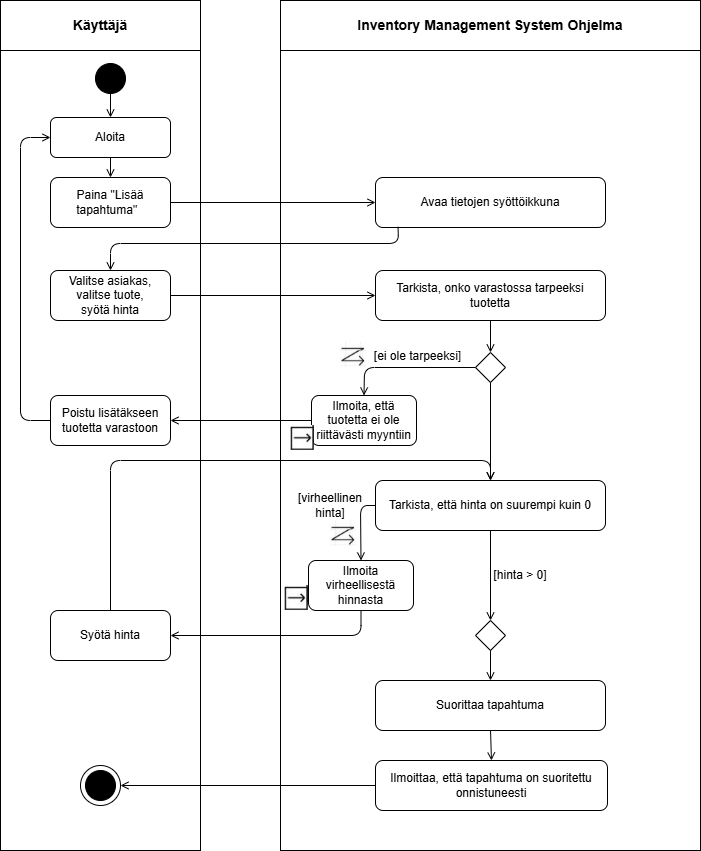

The diagram above was exported from draw.io. Its source (the exported page's mxGraphModel, read from the mxfile embedded in the PNG):
<mxGraphModel dx="1428" dy="743" grid="1" gridSize="10" guides="1" tooltips="1" connect="1" arrows="1" fold="1" page="1" pageScale="1" pageWidth="1100" pageHeight="850" math="0" shadow="0">
  <root>
    <mxCell id="0" />
    <mxCell id="1" parent="0" />
    <mxCell id="x7Hc1VbWaHrHdKHrWtRh-12" value="" style="rounded=0;whiteSpace=wrap;html=1;" parent="1" vertex="1">
      <mxGeometry x="130" y="30" width="200" height="850" as="geometry" />
    </mxCell>
    <mxCell id="x7Hc1VbWaHrHdKHrWtRh-13" value="" style="rounded=0;whiteSpace=wrap;html=1;" parent="1" vertex="1">
      <mxGeometry x="410" y="30" width="420" height="850" as="geometry" />
    </mxCell>
    <mxCell id="x7Hc1VbWaHrHdKHrWtRh-14" value="&lt;b&gt;&lt;font style=&quot;font-size: 14px;&quot;&gt;Käyttäjä&lt;/font&gt;&lt;/b&gt;" style="rounded=0;whiteSpace=wrap;html=1;" parent="1" vertex="1">
      <mxGeometry x="130" y="30" width="200" height="50" as="geometry" />
    </mxCell>
    <mxCell id="x7Hc1VbWaHrHdKHrWtRh-15" value="&lt;b&gt;&lt;font style=&quot;font-size: 14px;&quot;&gt;Inventory Management System Ohjelma&lt;/font&gt;&lt;/b&gt;" style="rounded=0;whiteSpace=wrap;html=1;" parent="1" vertex="1">
      <mxGeometry x="410" y="30" width="420" height="50" as="geometry" />
    </mxCell>
    <mxCell id="x7Hc1VbWaHrHdKHrWtRh-16" value="" style="ellipse;whiteSpace=wrap;html=1;aspect=fixed;fillColor=#000000;" parent="1" vertex="1">
      <mxGeometry x="225" y="93" width="30" height="30" as="geometry" />
    </mxCell>
    <mxCell id="x7Hc1VbWaHrHdKHrWtRh-17" value="Aloita" style="rounded=1;whiteSpace=wrap;html=1;" parent="1" vertex="1">
      <mxGeometry x="180" y="147" width="120" height="40" as="geometry" />
    </mxCell>
    <mxCell id="x7Hc1VbWaHrHdKHrWtRh-18" value="Paina &quot;Lisää tapahtuma&quot;&amp;nbsp;&amp;nbsp;" style="rounded=1;whiteSpace=wrap;html=1;" parent="1" vertex="1">
      <mxGeometry x="180" y="207" width="120" height="50" as="geometry" />
    </mxCell>
    <mxCell id="x7Hc1VbWaHrHdKHrWtRh-19" value="Avaa tietojen syöttöikkuna" style="rounded=1;whiteSpace=wrap;html=1;" parent="1" vertex="1">
      <mxGeometry x="505" y="207" width="230" height="50" as="geometry" />
    </mxCell>
    <mxCell id="x7Hc1VbWaHrHdKHrWtRh-20" value="Valitse asiakas,&lt;div&gt;&lt;div&gt;valitse tuote,&lt;/div&gt;&lt;/div&gt;&lt;div&gt;syötä hinta&lt;/div&gt;" style="rounded=1;whiteSpace=wrap;html=1;" parent="1" vertex="1">
      <mxGeometry x="180" y="300" width="120" height="50" as="geometry" />
    </mxCell>
    <mxCell id="x7Hc1VbWaHrHdKHrWtRh-21" value="Tarkista, onko varastossa tarpeeksi tuotetta" style="rounded=1;whiteSpace=wrap;html=1;" parent="1" vertex="1">
      <mxGeometry x="505" y="300" width="230" height="50" as="geometry" />
    </mxCell>
    <mxCell id="x7Hc1VbWaHrHdKHrWtRh-22" value="" style="rhombus;whiteSpace=wrap;html=1;" parent="1" vertex="1">
      <mxGeometry x="605" y="382" width="30" height="30" as="geometry" />
    </mxCell>
    <mxCell id="x7Hc1VbWaHrHdKHrWtRh-23" value="Ilmoita, että tuotetta ei ole riittävästi myyntiin" style="rounded=1;whiteSpace=wrap;html=1;" parent="1" vertex="1">
      <mxGeometry x="441" y="425" width="105" height="50" as="geometry" />
    </mxCell>
    <mxCell id="x7Hc1VbWaHrHdKHrWtRh-27" value="Tarkista, että hinta on suurempi kuin 0" style="rounded=1;whiteSpace=wrap;html=1;" parent="1" vertex="1">
      <mxGeometry x="505" y="510" width="230" height="50" as="geometry" />
    </mxCell>
    <mxCell id="HhMEZjQUa5C76geWgN-0-15" style="edgeStyle=orthogonalEdgeStyle;rounded=1;orthogonalLoop=1;jettySize=auto;html=1;exitX=0.5;exitY=1;exitDx=0;exitDy=0;entryX=1;entryY=0.5;entryDx=0;entryDy=0;curved=0;endArrow=open;endFill=0;" edge="1" parent="1" source="x7Hc1VbWaHrHdKHrWtRh-28" target="x7Hc1VbWaHrHdKHrWtRh-29">
      <mxGeometry relative="1" as="geometry" />
    </mxCell>
    <mxCell id="x7Hc1VbWaHrHdKHrWtRh-28" value="Ilmoita virheellisestä hinnasta" style="rounded=1;whiteSpace=wrap;html=1;" parent="1" vertex="1">
      <mxGeometry x="438" y="590" width="105" height="50" as="geometry" />
    </mxCell>
    <mxCell id="HhMEZjQUa5C76geWgN-0-8" style="edgeStyle=orthogonalEdgeStyle;rounded=1;orthogonalLoop=1;jettySize=auto;html=1;exitX=0.5;exitY=0;exitDx=0;exitDy=0;entryX=0.5;entryY=0;entryDx=0;entryDy=0;curved=0;endArrow=open;endFill=0;" parent="1" source="x7Hc1VbWaHrHdKHrWtRh-29" target="x7Hc1VbWaHrHdKHrWtRh-27" edge="1">
      <mxGeometry relative="1" as="geometry">
        <Array as="points">
          <mxPoint x="240" y="490" />
          <mxPoint x="620" y="490" />
        </Array>
      </mxGeometry>
    </mxCell>
    <mxCell id="x7Hc1VbWaHrHdKHrWtRh-29" value="&lt;div&gt;Syötä hinta&lt;/div&gt;" style="rounded=1;whiteSpace=wrap;html=1;" parent="1" vertex="1">
      <mxGeometry x="180" y="640" width="120" height="50" as="geometry" />
    </mxCell>
    <mxCell id="x7Hc1VbWaHrHdKHrWtRh-30" value="" style="rhombus;whiteSpace=wrap;html=1;" parent="1" vertex="1">
      <mxGeometry x="605" y="650" width="30" height="30" as="geometry" />
    </mxCell>
    <mxCell id="x7Hc1VbWaHrHdKHrWtRh-31" value="Suorittaa tapahtuma" style="rounded=1;whiteSpace=wrap;html=1;" parent="1" vertex="1">
      <mxGeometry x="505" y="710" width="230" height="50" as="geometry" />
    </mxCell>
    <mxCell id="x7Hc1VbWaHrHdKHrWtRh-32" value="Ilmoittaa, että tapahtuma on suoritettu onnistuneesti" style="rounded=1;whiteSpace=wrap;html=1;" parent="1" vertex="1">
      <mxGeometry x="505" y="790" width="232" height="50" as="geometry" />
    </mxCell>
    <mxCell id="x7Hc1VbWaHrHdKHrWtRh-36" value="" style="ellipse;whiteSpace=wrap;html=1;aspect=fixed;" parent="1" vertex="1">
      <mxGeometry x="210" y="795" width="40" height="40" as="geometry" />
    </mxCell>
    <mxCell id="x7Hc1VbWaHrHdKHrWtRh-37" value="" style="ellipse;whiteSpace=wrap;html=1;aspect=fixed;fillColor=#000000;" parent="1" vertex="1">
      <mxGeometry x="215" y="800" width="30" height="30" as="geometry" />
    </mxCell>
    <mxCell id="x7Hc1VbWaHrHdKHrWtRh-38" value="" style="endArrow=open;html=1;rounded=0;exitX=0.5;exitY=1;exitDx=0;exitDy=0;endFill=0;" parent="1" source="x7Hc1VbWaHrHdKHrWtRh-16" target="x7Hc1VbWaHrHdKHrWtRh-17" edge="1">
      <mxGeometry width="50" height="50" relative="1" as="geometry">
        <mxPoint x="30" y="233" as="sourcePoint" />
        <mxPoint x="80" y="183" as="targetPoint" />
      </mxGeometry>
    </mxCell>
    <mxCell id="x7Hc1VbWaHrHdKHrWtRh-39" value="" style="endArrow=open;html=1;rounded=0;exitX=0.5;exitY=1;exitDx=0;exitDy=0;endFill=0;entryX=0.5;entryY=0;entryDx=0;entryDy=0;" parent="1" source="x7Hc1VbWaHrHdKHrWtRh-17" target="x7Hc1VbWaHrHdKHrWtRh-18" edge="1">
      <mxGeometry width="50" height="50" relative="1" as="geometry">
        <mxPoint x="250" y="133" as="sourcePoint" />
        <mxPoint x="250" y="153" as="targetPoint" />
      </mxGeometry>
    </mxCell>
    <mxCell id="x7Hc1VbWaHrHdKHrWtRh-40" value="" style="endArrow=open;html=1;rounded=0;exitX=1;exitY=0.5;exitDx=0;exitDy=0;endFill=0;entryX=0;entryY=0.5;entryDx=0;entryDy=0;" parent="1" source="x7Hc1VbWaHrHdKHrWtRh-18" target="x7Hc1VbWaHrHdKHrWtRh-19" edge="1">
      <mxGeometry width="50" height="50" relative="1" as="geometry">
        <mxPoint x="370" y="227" as="sourcePoint" />
        <mxPoint x="370" y="247" as="targetPoint" />
      </mxGeometry>
    </mxCell>
    <mxCell id="x7Hc1VbWaHrHdKHrWtRh-41" value="" style="endArrow=open;html=1;rounded=1;exitX=0.098;exitY=0.987;exitDx=0;exitDy=0;endFill=0;entryX=0.5;entryY=0;entryDx=0;entryDy=0;exitPerimeter=0;curved=0;" parent="1" source="x7Hc1VbWaHrHdKHrWtRh-19" target="x7Hc1VbWaHrHdKHrWtRh-20" edge="1">
      <mxGeometry width="50" height="50" relative="1" as="geometry">
        <mxPoint x="310" y="238" as="sourcePoint" />
        <mxPoint x="515" y="238" as="targetPoint" />
        <Array as="points">
          <mxPoint x="528" y="273" />
          <mxPoint x="240" y="273" />
        </Array>
      </mxGeometry>
    </mxCell>
    <mxCell id="x7Hc1VbWaHrHdKHrWtRh-42" value="" style="endArrow=open;html=1;rounded=0;exitX=1;exitY=0.5;exitDx=0;exitDy=0;endFill=0;entryX=0;entryY=0.5;entryDx=0;entryDy=0;" parent="1" source="x7Hc1VbWaHrHdKHrWtRh-20" target="x7Hc1VbWaHrHdKHrWtRh-21" edge="1">
      <mxGeometry width="50" height="50" relative="1" as="geometry">
        <mxPoint x="310" y="245" as="sourcePoint" />
        <mxPoint x="515" y="245" as="targetPoint" />
      </mxGeometry>
    </mxCell>
    <mxCell id="x7Hc1VbWaHrHdKHrWtRh-43" value="" style="endArrow=open;html=1;rounded=0;exitX=0.5;exitY=1;exitDx=0;exitDy=0;endFill=0;entryX=0.5;entryY=0;entryDx=0;entryDy=0;" parent="1" source="x7Hc1VbWaHrHdKHrWtRh-21" target="x7Hc1VbWaHrHdKHrWtRh-22" edge="1">
      <mxGeometry width="50" height="50" relative="1" as="geometry">
        <mxPoint x="310" y="328" as="sourcePoint" />
        <mxPoint x="515" y="328" as="targetPoint" />
      </mxGeometry>
    </mxCell>
    <mxCell id="x7Hc1VbWaHrHdKHrWtRh-44" value="" style="endArrow=open;html=1;rounded=1;exitX=0;exitY=0.5;exitDx=0;exitDy=0;endFill=0;entryX=0.5;entryY=0;entryDx=0;entryDy=0;curved=0;" parent="1" source="x7Hc1VbWaHrHdKHrWtRh-22" target="x7Hc1VbWaHrHdKHrWtRh-23" edge="1">
      <mxGeometry width="50" height="50" relative="1" as="geometry">
        <mxPoint x="538" y="262" as="sourcePoint" />
        <mxPoint x="250" y="303" as="targetPoint" />
        <Array as="points">
          <mxPoint x="494" y="397" />
        </Array>
      </mxGeometry>
    </mxCell>
    <mxCell id="x7Hc1VbWaHrHdKHrWtRh-45" value="" style="endArrow=open;html=1;rounded=0;endFill=0;entryX=1;entryY=0.5;entryDx=0;entryDy=0;" parent="1" source="x7Hc1VbWaHrHdKHrWtRh-23" target="x7Hc1VbWaHrHdKHrWtRh-55" edge="1">
      <mxGeometry width="50" height="50" relative="1" as="geometry">
        <mxPoint x="310" y="429.13" as="sourcePoint" />
        <mxPoint x="250" y="450" as="targetPoint" />
      </mxGeometry>
    </mxCell>
    <mxCell id="x7Hc1VbWaHrHdKHrWtRh-46" value="" style="endArrow=open;html=1;rounded=0;exitX=0.5;exitY=1;exitDx=0;exitDy=0;endFill=0;entryX=0.5;entryY=0;entryDx=0;entryDy=0;" parent="1" source="x7Hc1VbWaHrHdKHrWtRh-22" target="x7Hc1VbWaHrHdKHrWtRh-27" edge="1">
      <mxGeometry width="50" height="50" relative="1" as="geometry">
        <mxPoint x="810" y="533" as="sourcePoint" />
        <mxPoint x="1015" y="533" as="targetPoint" />
      </mxGeometry>
    </mxCell>
    <mxCell id="x7Hc1VbWaHrHdKHrWtRh-47" value="" style="endArrow=open;html=1;rounded=1;exitX=0;exitY=0.5;exitDx=0;exitDy=0;endFill=0;entryX=0.5;entryY=0;entryDx=0;entryDy=0;curved=0;" parent="1" source="x7Hc1VbWaHrHdKHrWtRh-27" target="x7Hc1VbWaHrHdKHrWtRh-28" edge="1">
      <mxGeometry width="50" height="50" relative="1" as="geometry">
        <mxPoint x="615" y="395" as="sourcePoint" />
        <mxPoint x="503" y="445" as="targetPoint" />
        <Array as="points">
          <mxPoint x="490" y="535" />
        </Array>
      </mxGeometry>
    </mxCell>
    <mxCell id="x7Hc1VbWaHrHdKHrWtRh-49" value="" style="endArrow=open;html=1;rounded=0;exitX=0.5;exitY=1;exitDx=0;exitDy=0;endFill=0;entryX=0.5;entryY=0;entryDx=0;entryDy=0;" parent="1" source="x7Hc1VbWaHrHdKHrWtRh-27" target="x7Hc1VbWaHrHdKHrWtRh-30" edge="1">
      <mxGeometry width="50" height="50" relative="1" as="geometry">
        <mxPoint x="630" y="397" as="sourcePoint" />
        <mxPoint x="630" y="507" as="targetPoint" />
      </mxGeometry>
    </mxCell>
    <mxCell id="x7Hc1VbWaHrHdKHrWtRh-52" value="" style="endArrow=open;html=1;rounded=0;exitX=0.5;exitY=1;exitDx=0;exitDy=0;endFill=0;entryX=0.5;entryY=0;entryDx=0;entryDy=0;" parent="1" source="x7Hc1VbWaHrHdKHrWtRh-30" target="x7Hc1VbWaHrHdKHrWtRh-31" edge="1">
      <mxGeometry width="50" height="50" relative="1" as="geometry">
        <mxPoint x="630" y="413" as="sourcePoint" />
        <mxPoint x="630" y="523" as="targetPoint" />
      </mxGeometry>
    </mxCell>
    <mxCell id="x7Hc1VbWaHrHdKHrWtRh-53" value="" style="endArrow=open;html=1;rounded=0;exitX=0.5;exitY=1;exitDx=0;exitDy=0;endFill=0;entryX=0.5;entryY=0;entryDx=0;entryDy=0;" parent="1" source="x7Hc1VbWaHrHdKHrWtRh-31" target="x7Hc1VbWaHrHdKHrWtRh-32" edge="1">
      <mxGeometry width="50" height="50" relative="1" as="geometry">
        <mxPoint x="630" y="667" as="sourcePoint" />
        <mxPoint x="630" y="687" as="targetPoint" />
      </mxGeometry>
    </mxCell>
    <mxCell id="x7Hc1VbWaHrHdKHrWtRh-54" value="" style="endArrow=open;html=1;rounded=0;endFill=0;entryX=1;entryY=0.5;entryDx=0;entryDy=0;exitX=0;exitY=0.5;exitDx=0;exitDy=0;" parent="1" source="x7Hc1VbWaHrHdKHrWtRh-32" target="x7Hc1VbWaHrHdKHrWtRh-36" edge="1">
      <mxGeometry width="50" height="50" relative="1" as="geometry">
        <mxPoint x="448" y="654" as="sourcePoint" />
        <mxPoint x="310" y="654" as="targetPoint" />
      </mxGeometry>
    </mxCell>
    <mxCell id="x7Hc1VbWaHrHdKHrWtRh-55" value="Poistu lisätäkseen tuotetta varastoon" style="rounded=1;whiteSpace=wrap;html=1;" parent="1" vertex="1">
      <mxGeometry x="180" y="425" width="120" height="50" as="geometry" />
    </mxCell>
    <mxCell id="x7Hc1VbWaHrHdKHrWtRh-56" value="" style="endArrow=open;html=1;rounded=1;exitX=0;exitY=0.5;exitDx=0;exitDy=0;endFill=0;entryX=0;entryY=0.5;entryDx=0;entryDy=0;curved=0;" parent="1" source="x7Hc1VbWaHrHdKHrWtRh-55" target="x7Hc1VbWaHrHdKHrWtRh-17" edge="1">
      <mxGeometry width="50" height="50" relative="1" as="geometry">
        <mxPoint x="330" y="382" as="sourcePoint" />
        <mxPoint x="219" y="410" as="targetPoint" />
        <Array as="points">
          <mxPoint x="150" y="450" />
          <mxPoint x="150" y="167" />
        </Array>
      </mxGeometry>
    </mxCell>
    <mxCell id="x7Hc1VbWaHrHdKHrWtRh-95" value="[virheellinen hinta]" style="text;html=1;align=center;verticalAlign=middle;whiteSpace=wrap;rounded=0;" parent="1" vertex="1">
      <mxGeometry x="420" y="520" width="80" height="30" as="geometry" />
    </mxCell>
    <mxCell id="x7Hc1VbWaHrHdKHrWtRh-96" value="[ei ole tarpeeksi]" style="text;html=1;align=center;verticalAlign=middle;whiteSpace=wrap;rounded=0;" parent="1" vertex="1">
      <mxGeometry x="500" y="371" width="95" height="30" as="geometry" />
    </mxCell>
    <mxCell id="x7Hc1VbWaHrHdKHrWtRh-98" value="[hinta &amp;gt; 0]" style="text;html=1;align=center;verticalAlign=middle;whiteSpace=wrap;rounded=0;" parent="1" vertex="1">
      <mxGeometry x="610" y="590" width="80" height="30" as="geometry" />
    </mxCell>
    <mxCell id="TT7lcRYaqVVnlWVndYro-1" value="" style="shape=image;verticalLabelPosition=bottom;labelBackgroundColor=default;verticalAlign=top;aspect=fixed;imageAspect=0;image=data:image/png,(base64 omitted: 2588 chars);" vertex="1" parent="1">
      <mxGeometry x="460" y="550" width="26" height="26" as="geometry" />
    </mxCell>
    <mxCell id="TT7lcRYaqVVnlWVndYro-2" value="" style="shape=image;verticalLabelPosition=bottom;labelBackgroundColor=default;verticalAlign=top;aspect=fixed;imageAspect=0;image=data:image/png,(base64 omitted: 1376 chars);" vertex="1" parent="1">
      <mxGeometry x="414" y="615" width="24" height="25" as="geometry" />
    </mxCell>
    <mxCell id="TT7lcRYaqVVnlWVndYro-3" value="" style="shape=image;verticalLabelPosition=bottom;labelBackgroundColor=default;verticalAlign=top;aspect=fixed;imageAspect=0;image=data:image/png,(base64 omitted: 2588 chars);" vertex="1" parent="1">
      <mxGeometry x="470" y="371" width="26" height="26" as="geometry" />
    </mxCell>
    <mxCell id="TT7lcRYaqVVnlWVndYro-4" value="" style="shape=image;verticalLabelPosition=bottom;labelBackgroundColor=default;verticalAlign=top;aspect=fixed;imageAspect=0;image=data:image/png,(base64 omitted: 1376 chars);" vertex="1" parent="1">
      <mxGeometry x="420" y="455" width="24" height="25" as="geometry" />
    </mxCell>
  </root>
</mxGraphModel>